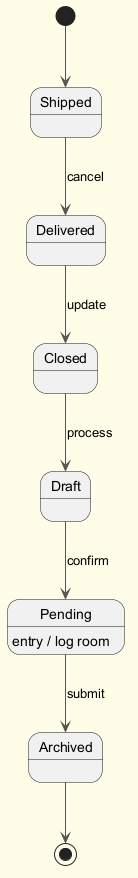

The diagram above was rendered by PlantUML. Its source (embedded in the PNG):
@startuml
skinparam backgroundColor #FFFDE7
skinparam classBackgroundColor #FFF9C4
skinparam classBorderColor #F57F17
skinparam ArrowColor #555555
[*] --> Shipped
Shipped --> Delivered : cancel
Delivered --> Closed : update
Closed --> Draft : process
Draft --> Pending : confirm
Pending --> Archived : submit
Pending : entry / log room
Archived --> [*]
@enduml